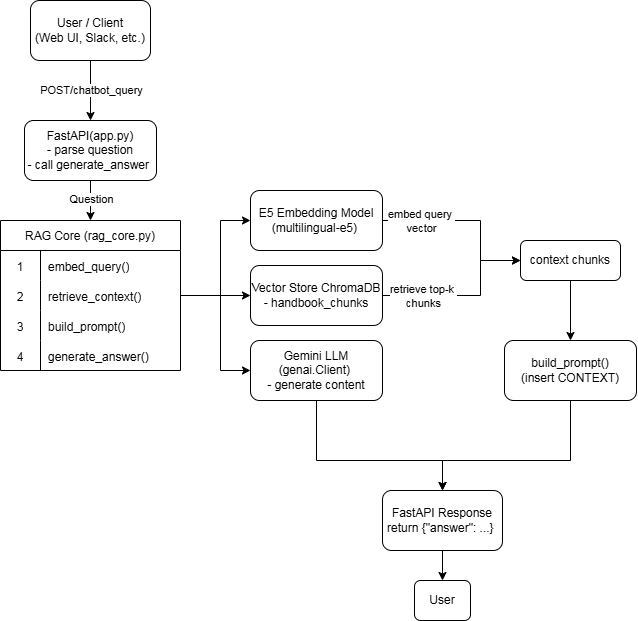

The diagram above was exported from draw.io. Its source (the exported page's mxGraphModel, read from the mxfile embedded in the PNG):
<mxGraphModel dx="1336" dy="756" grid="1" gridSize="10" guides="1" tooltips="1" connect="1" arrows="1" fold="1" page="1" pageScale="1" pageWidth="827" pageHeight="1169" math="0" shadow="0">
  <root>
    <mxCell id="0" />
    <mxCell id="1" parent="0" />
    <mxCell id="SMYuZjGwCtaX4cFzTpmL-1" value="&lt;div&gt;User / Client&lt;/div&gt;&lt;div&gt;(Web UI, Slack, etc.)&lt;/div&gt;" style="rounded=1;whiteSpace=wrap;html=1;" parent="1" vertex="1">
      <mxGeometry x="30" y="60" width="120" height="60" as="geometry" />
    </mxCell>
    <mxCell id="SMYuZjGwCtaX4cFzTpmL-2" value="FastAPI(&lt;span style=&quot;background-color: transparent; color: light-dark(rgb(0, 0, 0), rgb(255, 255, 255));&quot;&gt;app.py)&lt;/span&gt;&lt;div&gt;&lt;span style=&quot;background-color: transparent;&quot;&gt;- parse question&lt;/span&gt;&lt;/div&gt;&lt;div&gt;&lt;span style=&quot;background-color: transparent;&quot;&gt;-&amp;nbsp;&lt;/span&gt;&lt;span style=&quot;background-color: transparent;&quot;&gt;call generate_answer&lt;/span&gt;&lt;span style=&quot;background-color: transparent; color: light-dark(rgb(0, 0, 0), rgb(255, 255, 255));&quot;&gt;&amp;nbsp;&lt;/span&gt;&lt;/div&gt;" style="rounded=1;whiteSpace=wrap;html=1;" parent="1" vertex="1">
      <mxGeometry x="24" y="180" width="132" height="60" as="geometry" />
    </mxCell>
    <mxCell id="SMYuZjGwCtaX4cFzTpmL-4" value="" style="endArrow=classic;html=1;rounded=0;entryX=0.5;entryY=0;entryDx=0;entryDy=0;exitX=0.5;exitY=1;exitDx=0;exitDy=0;" parent="1" source="SMYuZjGwCtaX4cFzTpmL-1" target="SMYuZjGwCtaX4cFzTpmL-2" edge="1">
      <mxGeometry width="50" height="50" relative="1" as="geometry">
        <mxPoint x="112" y="140" as="sourcePoint" />
        <mxPoint x="485" y="360" as="targetPoint" />
        <Array as="points" />
      </mxGeometry>
    </mxCell>
    <mxCell id="LYxIW4CJ92uexlh18MuN-1" value="POST/chatbot_query" style="edgeLabel;html=1;align=center;verticalAlign=middle;resizable=0;points=[];" parent="SMYuZjGwCtaX4cFzTpmL-4" connectable="0" vertex="1">
      <mxGeometry x="-0.0508" relative="1" as="geometry">
        <mxPoint as="offset" />
      </mxGeometry>
    </mxCell>
    <mxCell id="LYxIW4CJ92uexlh18MuN-45" value="" style="endArrow=classic;html=1;rounded=0;exitX=0.5;exitY=1;exitDx=0;exitDy=0;entryX=0.5;entryY=0;entryDx=0;entryDy=0;" parent="1" source="SMYuZjGwCtaX4cFzTpmL-2" target="QjXAhPf-bBkfAuQvwrtf-11" edge="1">
      <mxGeometry width="50" height="50" relative="1" as="geometry">
        <mxPoint x="355" y="340" as="sourcePoint" />
        <mxPoint x="166.25000000000023" y="330" as="targetPoint" />
        <Array as="points" />
      </mxGeometry>
    </mxCell>
    <mxCell id="QjXAhPf-bBkfAuQvwrtf-3" value="Question" style="edgeLabel;html=1;align=center;verticalAlign=middle;resizable=0;points=[];" vertex="1" connectable="0" parent="LYxIW4CJ92uexlh18MuN-45">
      <mxGeometry x="-0.0821" relative="1" as="geometry">
        <mxPoint as="offset" />
      </mxGeometry>
    </mxCell>
    <mxCell id="QjXAhPf-bBkfAuQvwrtf-11" value="RAG Core (rag_core.py)" style="shape=table;startSize=30;container=1;collapsible=0;childLayout=tableLayout;fixedRows=1;rowLines=0;fontStyle=0;strokeColor=default;fontSize=12;" vertex="1" parent="1">
      <mxGeometry y="280" width="180" height="150" as="geometry" />
    </mxCell>
    <mxCell id="QjXAhPf-bBkfAuQvwrtf-12" value="" style="shape=tableRow;horizontal=0;startSize=0;swimlaneHead=0;swimlaneBody=0;top=0;left=0;bottom=0;right=0;collapsible=0;dropTarget=0;fillColor=none;points=[[0,0.5],[1,0.5]];portConstraint=eastwest;strokeColor=inherit;fontSize=16;" vertex="1" parent="QjXAhPf-bBkfAuQvwrtf-11">
      <mxGeometry y="30" width="180" height="30" as="geometry" />
    </mxCell>
    <mxCell id="QjXAhPf-bBkfAuQvwrtf-13" value="&lt;font style=&quot;font-size: 12px;&quot;&gt;1&lt;/font&gt;" style="shape=partialRectangle;html=1;whiteSpace=wrap;connectable=0;fillColor=none;top=0;left=0;bottom=0;right=0;overflow=hidden;pointerEvents=1;strokeColor=inherit;fontSize=16;" vertex="1" parent="QjXAhPf-bBkfAuQvwrtf-12">
      <mxGeometry width="40" height="30" as="geometry">
        <mxRectangle width="40" height="30" as="alternateBounds" />
      </mxGeometry>
    </mxCell>
    <mxCell id="QjXAhPf-bBkfAuQvwrtf-14" value="&lt;font style=&quot;font-size: 12px;&quot;&gt;embed_query()&lt;/font&gt;" style="shape=partialRectangle;html=1;whiteSpace=wrap;connectable=0;fillColor=none;top=0;left=0;bottom=0;right=0;align=left;spacingLeft=6;overflow=hidden;strokeColor=inherit;fontSize=16;" vertex="1" parent="QjXAhPf-bBkfAuQvwrtf-12">
      <mxGeometry x="40" width="140" height="30" as="geometry">
        <mxRectangle width="140" height="30" as="alternateBounds" />
      </mxGeometry>
    </mxCell>
    <mxCell id="QjXAhPf-bBkfAuQvwrtf-23" style="shape=tableRow;horizontal=0;startSize=0;swimlaneHead=0;swimlaneBody=0;top=0;left=0;bottom=0;right=0;collapsible=0;dropTarget=0;fillColor=none;points=[[0,0.5],[1,0.5]];portConstraint=eastwest;strokeColor=inherit;fontSize=16;" vertex="1" parent="QjXAhPf-bBkfAuQvwrtf-11">
      <mxGeometry y="60" width="180" height="30" as="geometry" />
    </mxCell>
    <mxCell id="QjXAhPf-bBkfAuQvwrtf-24" value="&lt;font style=&quot;font-size: 12px;&quot;&gt;2&lt;/font&gt;" style="shape=partialRectangle;html=1;whiteSpace=wrap;connectable=0;fillColor=none;top=0;left=0;bottom=0;right=0;overflow=hidden;pointerEvents=1;strokeColor=inherit;fontSize=16;" vertex="1" parent="QjXAhPf-bBkfAuQvwrtf-23">
      <mxGeometry width="40" height="30" as="geometry">
        <mxRectangle width="40" height="30" as="alternateBounds" />
      </mxGeometry>
    </mxCell>
    <mxCell id="QjXAhPf-bBkfAuQvwrtf-25" value="&lt;font style=&quot;font-size: 12px;&quot;&gt;retrieve_context()&lt;/font&gt;" style="shape=partialRectangle;html=1;whiteSpace=wrap;connectable=0;fillColor=none;top=0;left=0;bottom=0;right=0;align=left;spacingLeft=6;overflow=hidden;strokeColor=inherit;fontSize=16;" vertex="1" parent="QjXAhPf-bBkfAuQvwrtf-23">
      <mxGeometry x="40" width="140" height="30" as="geometry">
        <mxRectangle width="140" height="30" as="alternateBounds" />
      </mxGeometry>
    </mxCell>
    <mxCell id="QjXAhPf-bBkfAuQvwrtf-15" value="" style="shape=tableRow;horizontal=0;startSize=0;swimlaneHead=0;swimlaneBody=0;top=0;left=0;bottom=0;right=0;collapsible=0;dropTarget=0;fillColor=none;points=[[0,0.5],[1,0.5]];portConstraint=eastwest;strokeColor=inherit;fontSize=16;" vertex="1" parent="QjXAhPf-bBkfAuQvwrtf-11">
      <mxGeometry y="90" width="180" height="30" as="geometry" />
    </mxCell>
    <mxCell id="QjXAhPf-bBkfAuQvwrtf-16" value="&lt;font style=&quot;font-size: 12px;&quot;&gt;3&lt;/font&gt;" style="shape=partialRectangle;html=1;whiteSpace=wrap;connectable=0;fillColor=none;top=0;left=0;bottom=0;right=0;overflow=hidden;strokeColor=inherit;fontSize=16;" vertex="1" parent="QjXAhPf-bBkfAuQvwrtf-15">
      <mxGeometry width="40" height="30" as="geometry">
        <mxRectangle width="40" height="30" as="alternateBounds" />
      </mxGeometry>
    </mxCell>
    <mxCell id="QjXAhPf-bBkfAuQvwrtf-17" value="&lt;font style=&quot;font-size: 12px;&quot;&gt;build_prompt()&lt;/font&gt;" style="shape=partialRectangle;html=1;whiteSpace=wrap;connectable=0;fillColor=none;top=0;left=0;bottom=0;right=0;align=left;spacingLeft=6;overflow=hidden;strokeColor=inherit;fontSize=16;" vertex="1" parent="QjXAhPf-bBkfAuQvwrtf-15">
      <mxGeometry x="40" width="140" height="30" as="geometry">
        <mxRectangle width="140" height="30" as="alternateBounds" />
      </mxGeometry>
    </mxCell>
    <mxCell id="QjXAhPf-bBkfAuQvwrtf-18" value="" style="shape=tableRow;horizontal=0;startSize=0;swimlaneHead=0;swimlaneBody=0;top=0;left=0;bottom=0;right=0;collapsible=0;dropTarget=0;fillColor=none;points=[[0,0.5],[1,0.5]];portConstraint=eastwest;strokeColor=inherit;fontSize=16;" vertex="1" parent="QjXAhPf-bBkfAuQvwrtf-11">
      <mxGeometry y="120" width="180" height="30" as="geometry" />
    </mxCell>
    <mxCell id="QjXAhPf-bBkfAuQvwrtf-19" value="&lt;font style=&quot;font-size: 12px;&quot;&gt;4&lt;/font&gt;" style="shape=partialRectangle;html=1;whiteSpace=wrap;connectable=0;fillColor=none;top=0;left=0;bottom=0;right=0;overflow=hidden;strokeColor=inherit;fontSize=16;" vertex="1" parent="QjXAhPf-bBkfAuQvwrtf-18">
      <mxGeometry width="40" height="30" as="geometry">
        <mxRectangle width="40" height="30" as="alternateBounds" />
      </mxGeometry>
    </mxCell>
    <mxCell id="QjXAhPf-bBkfAuQvwrtf-20" value="&lt;font style=&quot;font-size: 12px;&quot;&gt;generate_answer()&amp;nbsp;&lt;/font&gt;" style="shape=partialRectangle;html=1;whiteSpace=wrap;connectable=0;fillColor=none;top=0;left=0;bottom=0;right=0;align=left;spacingLeft=6;overflow=hidden;strokeColor=inherit;fontSize=16;" vertex="1" parent="QjXAhPf-bBkfAuQvwrtf-18">
      <mxGeometry x="40" width="140" height="30" as="geometry">
        <mxRectangle width="140" height="30" as="alternateBounds" />
      </mxGeometry>
    </mxCell>
    <mxCell id="QjXAhPf-bBkfAuQvwrtf-29" value="E5 Embedding Model&lt;br&gt;&lt;div&gt;&lt;span style=&quot;background-color: transparent; color: light-dark(rgb(0, 0, 0), rgb(255, 255, 255));&quot;&gt;(multilingual-e5)&amp;nbsp;&lt;/span&gt;&lt;/div&gt;" style="rounded=1;whiteSpace=wrap;html=1;" vertex="1" parent="1">
      <mxGeometry x="250" y="250" width="132" height="60" as="geometry" />
    </mxCell>
    <mxCell id="QjXAhPf-bBkfAuQvwrtf-30" value="&lt;div&gt;&lt;span style=&quot;background-color: transparent; color: light-dark(rgb(0, 0, 0), rgb(255, 255, 255));&quot;&gt;Vector Store ChromaDB&lt;/span&gt;&lt;/div&gt;&lt;div&gt;&lt;span style=&quot;background-color: transparent; color: light-dark(rgb(0, 0, 0), rgb(255, 255, 255));&quot;&gt;- handbook_chunks&lt;/span&gt;&lt;/div&gt;" style="rounded=1;whiteSpace=wrap;html=1;" vertex="1" parent="1">
      <mxGeometry x="250" y="325" width="132" height="60" as="geometry" />
    </mxCell>
    <mxCell id="QjXAhPf-bBkfAuQvwrtf-31" value="&lt;div&gt;&lt;span style=&quot;background-color: transparent; color: light-dark(rgb(0, 0, 0), rgb(255, 255, 255));&quot;&gt;Gemini LLM (genai.Client)&lt;/span&gt;&lt;span style=&quot;background-color: transparent; color: light-dark(rgb(0, 0, 0), rgb(255, 255, 255));&quot;&gt;&amp;nbsp;&lt;/span&gt;&lt;/div&gt;&lt;div&gt;-&amp;nbsp;generate content&lt;/div&gt;" style="rounded=1;whiteSpace=wrap;html=1;" vertex="1" parent="1">
      <mxGeometry x="250" y="400" width="132" height="60" as="geometry" />
    </mxCell>
    <mxCell id="QjXAhPf-bBkfAuQvwrtf-33" value="" style="group" vertex="1" connectable="0" parent="1">
      <mxGeometry x="272" y="280" height="160" as="geometry" />
    </mxCell>
    <mxCell id="QjXAhPf-bBkfAuQvwrtf-26" value="" style="endArrow=classic;html=1;rounded=0;exitX=1;exitY=0.5;exitDx=0;exitDy=0;entryX=0;entryY=0.5;entryDx=0;entryDy=0;" edge="1" parent="1" source="QjXAhPf-bBkfAuQvwrtf-23" target="QjXAhPf-bBkfAuQvwrtf-30">
      <mxGeometry width="50" height="50" relative="1" as="geometry">
        <mxPoint x="-58" y="340" as="sourcePoint" />
        <mxPoint x="353.280029296875" y="355" as="targetPoint" />
      </mxGeometry>
    </mxCell>
    <mxCell id="QjXAhPf-bBkfAuQvwrtf-35" value="" style="endArrow=classic;html=1;rounded=0;exitX=1;exitY=0.5;exitDx=0;exitDy=0;entryX=0;entryY=0.5;entryDx=0;entryDy=0;" edge="1" parent="1" source="QjXAhPf-bBkfAuQvwrtf-23" target="QjXAhPf-bBkfAuQvwrtf-29">
      <mxGeometry width="50" height="50" relative="1" as="geometry">
        <mxPoint x="140" y="340" as="sourcePoint" />
        <mxPoint x="190" y="290" as="targetPoint" />
        <Array as="points">
          <mxPoint x="220" y="355" />
          <mxPoint x="220" y="280" />
        </Array>
      </mxGeometry>
    </mxCell>
    <mxCell id="QjXAhPf-bBkfAuQvwrtf-36" value="" style="endArrow=classic;html=1;rounded=0;exitX=1;exitY=0.5;exitDx=0;exitDy=0;entryX=0;entryY=0.5;entryDx=0;entryDy=0;" edge="1" parent="1" source="QjXAhPf-bBkfAuQvwrtf-23" target="QjXAhPf-bBkfAuQvwrtf-31">
      <mxGeometry width="50" height="50" relative="1" as="geometry">
        <mxPoint x="140" y="340" as="sourcePoint" />
        <mxPoint x="190" y="290" as="targetPoint" />
        <Array as="points">
          <mxPoint x="220" y="355" />
          <mxPoint x="220" y="430" />
        </Array>
      </mxGeometry>
    </mxCell>
    <mxCell id="QjXAhPf-bBkfAuQvwrtf-37" value="" style="endArrow=classic;html=1;rounded=0;exitX=1;exitY=0.5;exitDx=0;exitDy=0;entryX=0;entryY=0.5;entryDx=0;entryDy=0;" edge="1" parent="1" source="QjXAhPf-bBkfAuQvwrtf-29" target="QjXAhPf-bBkfAuQvwrtf-40">
      <mxGeometry width="50" height="50" relative="1" as="geometry">
        <mxPoint x="140" y="340" as="sourcePoint" />
        <mxPoint x="540" y="320" as="targetPoint" />
        <Array as="points">
          <mxPoint x="440" y="280" />
          <mxPoint x="480" y="280" />
          <mxPoint x="480" y="320" />
        </Array>
      </mxGeometry>
    </mxCell>
    <mxCell id="QjXAhPf-bBkfAuQvwrtf-43" value="embed query&amp;nbsp;&lt;div&gt;vector&lt;/div&gt;" style="edgeLabel;html=1;align=center;verticalAlign=middle;resizable=0;points=[];" vertex="1" connectable="0" parent="QjXAhPf-bBkfAuQvwrtf-37">
      <mxGeometry x="-0.5769" relative="1" as="geometry">
        <mxPoint as="offset" />
      </mxGeometry>
    </mxCell>
    <mxCell id="QjXAhPf-bBkfAuQvwrtf-39" value="" style="endArrow=classic;html=1;rounded=0;exitX=1;exitY=0.5;exitDx=0;exitDy=0;entryX=0;entryY=0.5;entryDx=0;entryDy=0;" edge="1" parent="1" source="QjXAhPf-bBkfAuQvwrtf-30" target="QjXAhPf-bBkfAuQvwrtf-40">
      <mxGeometry width="50" height="50" relative="1" as="geometry">
        <mxPoint x="140" y="340" as="sourcePoint" />
        <mxPoint x="520" y="290" as="targetPoint" />
        <Array as="points">
          <mxPoint x="440" y="355" />
          <mxPoint x="480" y="355" />
          <mxPoint x="480" y="320" />
        </Array>
      </mxGeometry>
    </mxCell>
    <mxCell id="QjXAhPf-bBkfAuQvwrtf-45" value="retrieve top-k&amp;nbsp;&lt;div&gt;chunks&lt;/div&gt;" style="edgeLabel;html=1;align=center;verticalAlign=middle;resizable=0;points=[];" vertex="1" connectable="0" parent="QjXAhPf-bBkfAuQvwrtf-39">
      <mxGeometry x="-0.5314" relative="1" as="geometry">
        <mxPoint as="offset" />
      </mxGeometry>
    </mxCell>
    <mxCell id="QjXAhPf-bBkfAuQvwrtf-40" value="context chunks" style="rounded=1;whiteSpace=wrap;html=1;" vertex="1" parent="1">
      <mxGeometry x="520" y="300" width="100" height="40" as="geometry" />
    </mxCell>
    <mxCell id="QjXAhPf-bBkfAuQvwrtf-46" value="" style="endArrow=classic;html=1;rounded=0;exitX=0.5;exitY=1;exitDx=0;exitDy=0;entryX=0.5;entryY=0;entryDx=0;entryDy=0;" edge="1" parent="1" source="QjXAhPf-bBkfAuQvwrtf-40" target="QjXAhPf-bBkfAuQvwrtf-47">
      <mxGeometry width="50" height="50" relative="1" as="geometry">
        <mxPoint x="380" y="380" as="sourcePoint" />
        <mxPoint x="570" y="410" as="targetPoint" />
      </mxGeometry>
    </mxCell>
    <mxCell id="QjXAhPf-bBkfAuQvwrtf-47" value="build_prompt()&lt;div&gt;(insert CONTEXT)&lt;/div&gt;" style="rounded=1;whiteSpace=wrap;html=1;" vertex="1" parent="1">
      <mxGeometry x="504" y="400" width="132" height="60" as="geometry" />
    </mxCell>
    <mxCell id="QjXAhPf-bBkfAuQvwrtf-48" value="" style="endArrow=classic;html=1;rounded=0;exitX=0.5;exitY=1;exitDx=0;exitDy=0;entryX=0.5;entryY=0;entryDx=0;entryDy=0;" edge="1" parent="1" source="QjXAhPf-bBkfAuQvwrtf-31" target="QjXAhPf-bBkfAuQvwrtf-50">
      <mxGeometry width="50" height="50" relative="1" as="geometry">
        <mxPoint x="380" y="380" as="sourcePoint" />
        <mxPoint x="440" y="560" as="targetPoint" />
        <Array as="points">
          <mxPoint x="316" y="520" />
          <mxPoint x="442" y="520" />
        </Array>
      </mxGeometry>
    </mxCell>
    <mxCell id="QjXAhPf-bBkfAuQvwrtf-49" value="" style="endArrow=classic;html=1;rounded=0;exitX=0.5;exitY=1;exitDx=0;exitDy=0;entryX=0.5;entryY=0;entryDx=0;entryDy=0;" edge="1" parent="1" source="QjXAhPf-bBkfAuQvwrtf-47" target="QjXAhPf-bBkfAuQvwrtf-50">
      <mxGeometry width="50" height="50" relative="1" as="geometry">
        <mxPoint x="380" y="380" as="sourcePoint" />
        <mxPoint x="440" y="560" as="targetPoint" />
        <Array as="points">
          <mxPoint x="570" y="520" />
          <mxPoint x="442" y="520" />
        </Array>
      </mxGeometry>
    </mxCell>
    <mxCell id="QjXAhPf-bBkfAuQvwrtf-50" value="FastAPI Response&lt;div&gt;return {&quot;answer&quot;: ...}&amp;nbsp;&lt;/div&gt;" style="rounded=1;whiteSpace=wrap;html=1;" vertex="1" parent="1">
      <mxGeometry x="382" y="550" width="120" height="60" as="geometry" />
    </mxCell>
    <mxCell id="QjXAhPf-bBkfAuQvwrtf-51" value="" style="endArrow=classic;html=1;rounded=0;exitX=0.5;exitY=1;exitDx=0;exitDy=0;entryX=0.5;entryY=0;entryDx=0;entryDy=0;" edge="1" parent="1" source="QjXAhPf-bBkfAuQvwrtf-50" target="QjXAhPf-bBkfAuQvwrtf-52">
      <mxGeometry width="50" height="50" relative="1" as="geometry">
        <mxPoint x="380" y="380" as="sourcePoint" />
        <mxPoint x="442" y="640" as="targetPoint" />
      </mxGeometry>
    </mxCell>
    <mxCell id="QjXAhPf-bBkfAuQvwrtf-52" value="User" style="rounded=1;whiteSpace=wrap;html=1;" vertex="1" parent="1">
      <mxGeometry x="414" y="640" width="56" height="40" as="geometry" />
    </mxCell>
  </root>
</mxGraphModel>